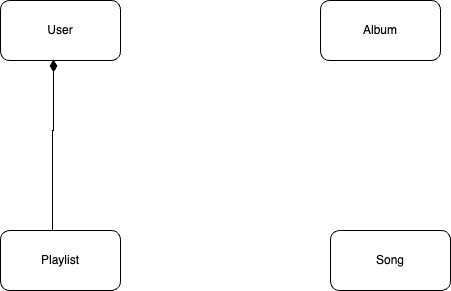

The diagram above was exported from draw.io. Its source (the exported page's mxGraphModel, read from the mxfile embedded in the PNG):
<mxGraphModel dx="1434" dy="832" grid="1" gridSize="10" guides="1" tooltips="1" connect="1" arrows="1" fold="1" page="1" pageScale="1" pageWidth="827" pageHeight="1169" math="0" shadow="0">
  <root>
    <mxCell id="0" />
    <mxCell id="1" parent="0" />
    <mxCell id="Z91Bj2fC1sMrpE64vQt5-1" value="User" style="rounded=1;whiteSpace=wrap;html=1;" vertex="1" parent="1">
      <mxGeometry x="180" y="230" width="120" height="60" as="geometry" />
    </mxCell>
    <mxCell id="Z91Bj2fC1sMrpE64vQt5-2" value="Playlist" style="rounded=1;whiteSpace=wrap;html=1;" vertex="1" parent="1">
      <mxGeometry x="180" y="460" width="120" height="60" as="geometry" />
    </mxCell>
    <mxCell id="Z91Bj2fC1sMrpE64vQt5-3" value="Song" style="rounded=1;whiteSpace=wrap;html=1;" vertex="1" parent="1">
      <mxGeometry x="510" y="460" width="120" height="60" as="geometry" />
    </mxCell>
    <mxCell id="Z91Bj2fC1sMrpE64vQt5-4" value="Album" style="rounded=1;whiteSpace=wrap;html=1;" vertex="1" parent="1">
      <mxGeometry x="500" y="230" width="120" height="60" as="geometry" />
    </mxCell>
    <mxCell id="Z91Bj2fC1sMrpE64vQt5-7" value="" style="html=1;startArrow=diamondThin;startFill=1;edgeStyle=elbowEdgeStyle;elbow=vertical;startSize=10;endArrow=none;endFill=0;rounded=0;exitX=0.442;exitY=0.983;exitDx=0;exitDy=0;exitPerimeter=0;entryX=0.433;entryY=0;entryDx=0;entryDy=0;entryPerimeter=0;" edge="1" parent="1" source="Z91Bj2fC1sMrpE64vQt5-1" target="Z91Bj2fC1sMrpE64vQt5-2">
      <mxGeometry width="160" relative="1" as="geometry">
        <mxPoint x="210" y="370" as="sourcePoint" />
        <mxPoint x="370" y="370" as="targetPoint" />
        <Array as="points">
          <mxPoint x="260" y="360" />
        </Array>
      </mxGeometry>
    </mxCell>
  </root>
</mxGraphModel>